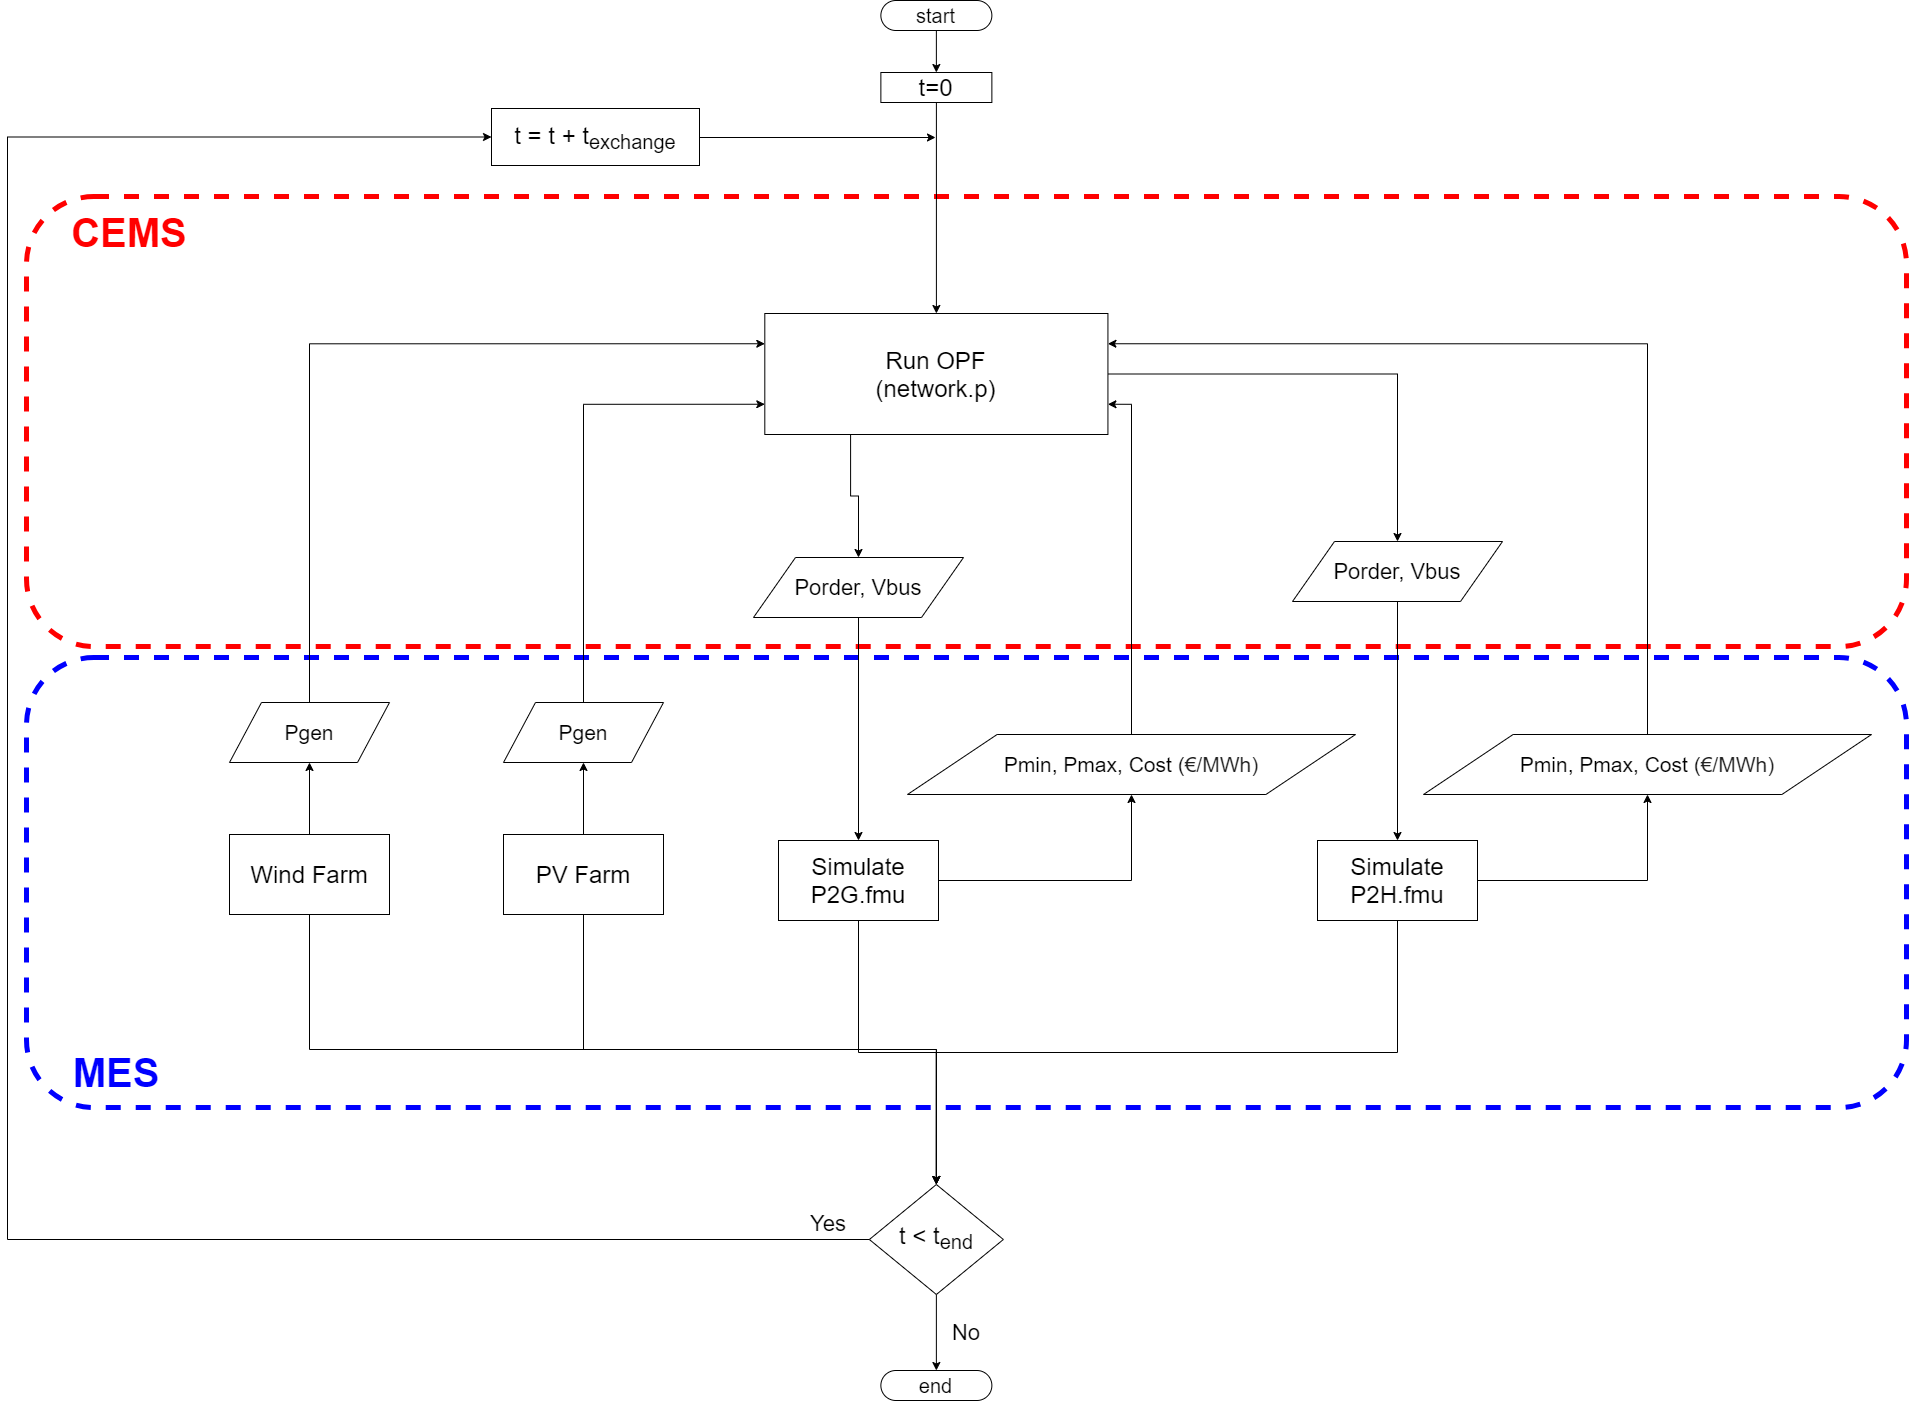

The diagram above was exported from draw.io. Its source (the exported page's mxGraphModel, read from the mxfile embedded in the PNG):
<mxGraphModel dx="3418" dy="1752" grid="0" gridSize="10" guides="1" tooltips="1" connect="1" arrows="1" fold="1" page="0" pageScale="1" pageWidth="827" pageHeight="1169" math="0" shadow="0">
  <root>
    <mxCell id="WIyWlLk6GJQsqaUBKTNV-0" />
    <mxCell id="WIyWlLk6GJQsqaUBKTNV-1" parent="WIyWlLk6GJQsqaUBKTNV-0" />
    <mxCell id="ABgxP5UdEPmgrtqfbq2U-150" value="" style="rounded=1;whiteSpace=wrap;html=1;fillOpacity=21;strokeOpacity=100;dashed=1;strokeWidth=5;overflow=hidden;strokeColor=#FF0000;gradientColor=none;imageAspect=1;" parent="WIyWlLk6GJQsqaUBKTNV-1" vertex="1">
      <mxGeometry x="-506.00000000000017" y="-32" width="1880" height="450" as="geometry" />
    </mxCell>
    <mxCell id="ABgxP5UdEPmgrtqfbq2U-156" value="" style="rounded=1;whiteSpace=wrap;html=1;fillOpacity=21;strokeOpacity=100;dashed=1;strokeWidth=5;overflow=hidden;strokeColor=#0000FF;" parent="WIyWlLk6GJQsqaUBKTNV-1" vertex="1">
      <mxGeometry x="-506" y="429" width="1880" height="450" as="geometry" />
    </mxCell>
    <mxCell id="ABgxP5UdEPmgrtqfbq2U-84" style="edgeStyle=orthogonalEdgeStyle;rounded=0;orthogonalLoop=1;jettySize=auto;html=1;exitX=0;exitY=0.5;exitDx=0;exitDy=0;entryX=0;entryY=0.5;entryDx=0;entryDy=0;labelBackgroundColor=#ffffff;strokeColor=#000000;align=right;" parent="WIyWlLk6GJQsqaUBKTNV-1" source="WIyWlLk6GJQsqaUBKTNV-6" target="ABgxP5UdEPmgrtqfbq2U-0" edge="1">
      <mxGeometry relative="1" as="geometry">
        <Array as="points">
          <mxPoint x="-525" y="1011" />
          <mxPoint x="-525" y="-91" />
        </Array>
      </mxGeometry>
    </mxCell>
    <mxCell id="ABgxP5UdEPmgrtqfbq2U-141" value="" style="edgeStyle=orthogonalEdgeStyle;rounded=0;orthogonalLoop=1;jettySize=auto;html=1;labelBackgroundColor=#ffffff;strokeColor=#000000;align=right;entryX=0.5;entryY=0;entryDx=0;entryDy=0;" parent="WIyWlLk6GJQsqaUBKTNV-1" source="WIyWlLk6GJQsqaUBKTNV-6" target="cK0uWOymKPiKbY-e0CiQ-11" edge="1">
      <mxGeometry relative="1" as="geometry">
        <mxPoint x="378.9999999999999" y="1140" as="targetPoint" />
      </mxGeometry>
    </mxCell>
    <mxCell id="WIyWlLk6GJQsqaUBKTNV-6" value="&lt;font style=&quot;font-size: 24px&quot;&gt;t &amp;lt; t&lt;sub&gt;end&lt;/sub&gt;&lt;/font&gt;" style="rhombus;whiteSpace=wrap;html=1;shadow=0;fontFamily=Helvetica;fontSize=12;align=center;strokeWidth=1;spacing=6;spacingTop=-4;" parent="WIyWlLk6GJQsqaUBKTNV-1" vertex="1">
      <mxGeometry x="336.8700000000003" y="956" width="134" height="110" as="geometry" />
    </mxCell>
    <mxCell id="FxuWH9Nk4taiAaQSInAK-10" style="edgeStyle=orthogonalEdgeStyle;rounded=0;orthogonalLoop=1;jettySize=auto;html=1;exitX=1;exitY=0.5;exitDx=0;exitDy=0;" parent="WIyWlLk6GJQsqaUBKTNV-1" source="ABgxP5UdEPmgrtqfbq2U-0" edge="1">
      <mxGeometry relative="1" as="geometry">
        <mxPoint x="403" y="-91" as="targetPoint" />
        <Array as="points">
          <mxPoint x="403" y="-91" />
        </Array>
      </mxGeometry>
    </mxCell>
    <mxCell id="ABgxP5UdEPmgrtqfbq2U-0" value="&lt;font style=&quot;font-size: 24px&quot;&gt;t = t + t&lt;sub&gt;exchange&lt;/sub&gt;&lt;/font&gt;" style="rounded=0;whiteSpace=wrap;html=1;" parent="WIyWlLk6GJQsqaUBKTNV-1" vertex="1">
      <mxGeometry x="-41" y="-120" width="208" height="57" as="geometry" />
    </mxCell>
    <mxCell id="ABgxP5UdEPmgrtqfbq2U-136" style="edgeStyle=orthogonalEdgeStyle;rounded=0;orthogonalLoop=1;jettySize=auto;html=1;exitX=0.5;exitY=0;exitDx=0;exitDy=0;entryX=1;entryY=0.75;entryDx=0;entryDy=0;labelBackgroundColor=#ffffff;strokeColor=#000000;align=right;" parent="WIyWlLk6GJQsqaUBKTNV-1" source="ABgxP5UdEPmgrtqfbq2U-3" target="ABgxP5UdEPmgrtqfbq2U-14" edge="1">
      <mxGeometry relative="1" as="geometry" />
    </mxCell>
    <mxCell id="ABgxP5UdEPmgrtqfbq2U-3" value="&lt;span style=&quot;font-size: 21px&quot;&gt;Pmin, Pmax, Cost&amp;nbsp;&lt;/span&gt;&lt;font style=&quot;font-size: 21px&quot;&gt;(&lt;span style=&quot;color: rgb(34 , 34 , 34) ; font-family: &amp;#34;arial&amp;#34; , sans-serif ; text-align: left&quot;&gt;&lt;font style=&quot;font-size: 21px&quot;&gt;€/MWh)&lt;/font&gt;&lt;/span&gt;&lt;/font&gt;&lt;span style=&quot;font-size: 21px&quot;&gt;&lt;br&gt;&lt;/span&gt;" style="shape=parallelogram;perimeter=parallelogramPerimeter;whiteSpace=wrap;html=1;" parent="WIyWlLk6GJQsqaUBKTNV-1" vertex="1">
      <mxGeometry x="375" y="506.00000000000006" width="448" height="60" as="geometry" />
    </mxCell>
    <mxCell id="ABgxP5UdEPmgrtqfbq2U-80" style="edgeStyle=orthogonalEdgeStyle;rounded=0;orthogonalLoop=1;jettySize=auto;html=1;exitX=1;exitY=0.5;exitDx=0;exitDy=0;entryX=0.5;entryY=0;entryDx=0;entryDy=0;labelBackgroundColor=#ffffff;strokeColor=#000000;align=right;" parent="WIyWlLk6GJQsqaUBKTNV-1" source="ABgxP5UdEPmgrtqfbq2U-14" target="ABgxP5UdEPmgrtqfbq2U-18" edge="1">
      <mxGeometry relative="1" as="geometry" />
    </mxCell>
    <mxCell id="yK72BJI-cGhrdZF7GUpz-9" style="edgeStyle=orthogonalEdgeStyle;rounded=0;orthogonalLoop=1;jettySize=auto;html=1;exitX=0.25;exitY=1;exitDx=0;exitDy=0;entryX=0.5;entryY=0;entryDx=0;entryDy=0;" edge="1" parent="WIyWlLk6GJQsqaUBKTNV-1" source="ABgxP5UdEPmgrtqfbq2U-14" target="ABgxP5UdEPmgrtqfbq2U-17">
      <mxGeometry relative="1" as="geometry" />
    </mxCell>
    <mxCell id="ABgxP5UdEPmgrtqfbq2U-14" value="&lt;font style=&quot;font-size: 24px&quot;&gt;Run OPF&lt;br&gt;(network.p)&lt;/font&gt;" style="rounded=0;whiteSpace=wrap;html=1;" parent="WIyWlLk6GJQsqaUBKTNV-1" vertex="1">
      <mxGeometry x="232.31000000000031" y="85" width="343.12" height="121" as="geometry" />
    </mxCell>
    <mxCell id="ABgxP5UdEPmgrtqfbq2U-73" value="" style="edgeStyle=orthogonalEdgeStyle;rounded=0;orthogonalLoop=1;jettySize=auto;html=1;labelBackgroundColor=#ffffff;strokeColor=#000000;align=right;" parent="WIyWlLk6GJQsqaUBKTNV-1" source="ABgxP5UdEPmgrtqfbq2U-15" target="ABgxP5UdEPmgrtqfbq2U-14" edge="1">
      <mxGeometry relative="1" as="geometry" />
    </mxCell>
    <mxCell id="ABgxP5UdEPmgrtqfbq2U-15" value="&lt;font style=&quot;font-size: 24px&quot;&gt;t=0&lt;/font&gt;" style="rounded=0;whiteSpace=wrap;html=1;" parent="WIyWlLk6GJQsqaUBKTNV-1" vertex="1">
      <mxGeometry x="348.37000000000035" y="-156" width="111" height="30" as="geometry" />
    </mxCell>
    <mxCell id="ABgxP5UdEPmgrtqfbq2U-132" style="edgeStyle=orthogonalEdgeStyle;rounded=0;orthogonalLoop=1;jettySize=auto;html=1;exitX=0.5;exitY=1;exitDx=0;exitDy=0;entryX=0.5;entryY=0;entryDx=0;entryDy=0;labelBackgroundColor=#ffffff;strokeColor=#000000;align=right;" parent="WIyWlLk6GJQsqaUBKTNV-1" source="ABgxP5UdEPmgrtqfbq2U-17" target="ABgxP5UdEPmgrtqfbq2U-22" edge="1">
      <mxGeometry relative="1" as="geometry" />
    </mxCell>
    <mxCell id="ABgxP5UdEPmgrtqfbq2U-17" value="&lt;font style=&quot;font-size: 22px&quot;&gt;Porder, Vbus&lt;/font&gt;" style="shape=parallelogram;perimeter=parallelogramPerimeter;whiteSpace=wrap;html=1;" parent="WIyWlLk6GJQsqaUBKTNV-1" vertex="1">
      <mxGeometry x="221" y="329" width="210" height="60" as="geometry" />
    </mxCell>
    <mxCell id="ABgxP5UdEPmgrtqfbq2U-131" style="edgeStyle=orthogonalEdgeStyle;rounded=0;orthogonalLoop=1;jettySize=auto;html=1;exitX=0.5;exitY=1;exitDx=0;exitDy=0;entryX=0.5;entryY=0;entryDx=0;entryDy=0;labelBackgroundColor=#ffffff;strokeColor=#000000;align=right;" parent="WIyWlLk6GJQsqaUBKTNV-1" source="ABgxP5UdEPmgrtqfbq2U-18" target="ABgxP5UdEPmgrtqfbq2U-21" edge="1">
      <mxGeometry relative="1" as="geometry" />
    </mxCell>
    <mxCell id="ABgxP5UdEPmgrtqfbq2U-18" value="&lt;font style=&quot;font-size: 22px&quot;&gt;Porder, Vbus&lt;/font&gt;" style="shape=parallelogram;perimeter=parallelogramPerimeter;whiteSpace=wrap;html=1;" parent="WIyWlLk6GJQsqaUBKTNV-1" vertex="1">
      <mxGeometry x="760" y="313" width="210" height="60" as="geometry" />
    </mxCell>
    <mxCell id="FxuWH9Nk4taiAaQSInAK-5" style="edgeStyle=orthogonalEdgeStyle;rounded=0;orthogonalLoop=1;jettySize=auto;html=1;exitX=0.5;exitY=1;exitDx=0;exitDy=0;entryX=0.5;entryY=0;entryDx=0;entryDy=0;" parent="WIyWlLk6GJQsqaUBKTNV-1" source="ABgxP5UdEPmgrtqfbq2U-19" target="WIyWlLk6GJQsqaUBKTNV-6" edge="1">
      <mxGeometry relative="1" as="geometry" />
    </mxCell>
    <mxCell id="yK72BJI-cGhrdZF7GUpz-2" style="edgeStyle=orthogonalEdgeStyle;rounded=0;orthogonalLoop=1;jettySize=auto;html=1;exitX=0.5;exitY=0;exitDx=0;exitDy=0;entryX=0.5;entryY=1;entryDx=0;entryDy=0;" edge="1" parent="WIyWlLk6GJQsqaUBKTNV-1" source="ABgxP5UdEPmgrtqfbq2U-19" target="yK72BJI-cGhrdZF7GUpz-1">
      <mxGeometry relative="1" as="geometry" />
    </mxCell>
    <mxCell id="ABgxP5UdEPmgrtqfbq2U-19" value="&lt;font style=&quot;font-size: 24px&quot;&gt;Wind Farm&lt;/font&gt;" style="rounded=0;whiteSpace=wrap;html=1;aspect=fixed;" parent="WIyWlLk6GJQsqaUBKTNV-1" vertex="1">
      <mxGeometry x="-302.99999999999966" y="606" width="160" height="80" as="geometry" />
    </mxCell>
    <mxCell id="FxuWH9Nk4taiAaQSInAK-9" style="edgeStyle=orthogonalEdgeStyle;rounded=0;orthogonalLoop=1;jettySize=auto;html=1;exitX=0.5;exitY=1;exitDx=0;exitDy=0;entryX=0.5;entryY=0;entryDx=0;entryDy=0;" parent="WIyWlLk6GJQsqaUBKTNV-1" source="ABgxP5UdEPmgrtqfbq2U-21" target="WIyWlLk6GJQsqaUBKTNV-6" edge="1">
      <mxGeometry relative="1" as="geometry">
        <Array as="points">
          <mxPoint x="865" y="824" />
          <mxPoint x="404" y="824" />
        </Array>
      </mxGeometry>
    </mxCell>
    <mxCell id="yK72BJI-cGhrdZF7GUpz-6" style="edgeStyle=orthogonalEdgeStyle;rounded=0;orthogonalLoop=1;jettySize=auto;html=1;exitX=1;exitY=0.5;exitDx=0;exitDy=0;entryX=0.5;entryY=1;entryDx=0;entryDy=0;" edge="1" parent="WIyWlLk6GJQsqaUBKTNV-1" source="ABgxP5UdEPmgrtqfbq2U-21" target="yK72BJI-cGhrdZF7GUpz-5">
      <mxGeometry relative="1" as="geometry" />
    </mxCell>
    <mxCell id="ABgxP5UdEPmgrtqfbq2U-21" value="&lt;font style=&quot;font-size: 24px&quot;&gt;Simulate P2H.fmu&lt;/font&gt;" style="rounded=0;whiteSpace=wrap;html=1;aspect=fixed;" parent="WIyWlLk6GJQsqaUBKTNV-1" vertex="1">
      <mxGeometry x="784.9999999999994" y="612" width="160" height="80" as="geometry" />
    </mxCell>
    <mxCell id="FxuWH9Nk4taiAaQSInAK-18" style="edgeStyle=orthogonalEdgeStyle;rounded=0;orthogonalLoop=1;jettySize=auto;html=1;exitX=1;exitY=0.5;exitDx=0;exitDy=0;entryX=0.5;entryY=1;entryDx=0;entryDy=0;" parent="WIyWlLk6GJQsqaUBKTNV-1" source="ABgxP5UdEPmgrtqfbq2U-22" target="ABgxP5UdEPmgrtqfbq2U-3" edge="1">
      <mxGeometry relative="1" as="geometry" />
    </mxCell>
    <mxCell id="yK72BJI-cGhrdZF7GUpz-10" style="edgeStyle=orthogonalEdgeStyle;rounded=0;orthogonalLoop=1;jettySize=auto;html=1;exitX=0.5;exitY=1;exitDx=0;exitDy=0;entryX=0.5;entryY=0;entryDx=0;entryDy=0;" edge="1" parent="WIyWlLk6GJQsqaUBKTNV-1" source="ABgxP5UdEPmgrtqfbq2U-22" target="WIyWlLk6GJQsqaUBKTNV-6">
      <mxGeometry relative="1" as="geometry" />
    </mxCell>
    <mxCell id="ABgxP5UdEPmgrtqfbq2U-22" value="&lt;font style=&quot;font-size: 24px&quot;&gt;Simulate P2G.fmu&lt;/font&gt;" style="rounded=0;whiteSpace=wrap;html=1;aspect=fixed;" parent="WIyWlLk6GJQsqaUBKTNV-1" vertex="1">
      <mxGeometry x="246.0000000000001" y="612" width="160" height="80" as="geometry" />
    </mxCell>
    <mxCell id="FxuWH9Nk4taiAaQSInAK-6" style="edgeStyle=orthogonalEdgeStyle;rounded=0;orthogonalLoop=1;jettySize=auto;html=1;exitX=0.5;exitY=1;exitDx=0;exitDy=0;entryX=0.5;entryY=0;entryDx=0;entryDy=0;" parent="WIyWlLk6GJQsqaUBKTNV-1" source="ABgxP5UdEPmgrtqfbq2U-23" target="WIyWlLk6GJQsqaUBKTNV-6" edge="1">
      <mxGeometry relative="1" as="geometry" />
    </mxCell>
    <mxCell id="yK72BJI-cGhrdZF7GUpz-0" style="edgeStyle=orthogonalEdgeStyle;rounded=0;orthogonalLoop=1;jettySize=auto;html=1;exitX=0.5;exitY=0;exitDx=0;exitDy=0;entryX=0.5;entryY=1;entryDx=0;entryDy=0;" edge="1" parent="WIyWlLk6GJQsqaUBKTNV-1" source="ABgxP5UdEPmgrtqfbq2U-23" target="FxuWH9Nk4taiAaQSInAK-16">
      <mxGeometry relative="1" as="geometry" />
    </mxCell>
    <mxCell id="ABgxP5UdEPmgrtqfbq2U-23" value="&lt;font style=&quot;font-size: 24px&quot;&gt;PV Farm&lt;/font&gt;" style="rounded=0;whiteSpace=wrap;html=1;aspect=fixed;" parent="WIyWlLk6GJQsqaUBKTNV-1" vertex="1">
      <mxGeometry x="-29.00000000000061" y="606" width="160" height="80" as="geometry" />
    </mxCell>
    <mxCell id="ABgxP5UdEPmgrtqfbq2U-67" value="&lt;font style=&quot;font-size: 22px&quot;&gt;Yes&lt;/font&gt;" style="text;html=1;strokeColor=none;fillColor=none;align=center;verticalAlign=middle;whiteSpace=wrap;rounded=0;" parent="WIyWlLk6GJQsqaUBKTNV-1" vertex="1">
      <mxGeometry x="265.99999999999994" y="980" width="60" height="30" as="geometry" />
    </mxCell>
    <mxCell id="ABgxP5UdEPmgrtqfbq2U-69" value="&lt;font style=&quot;font-size: 22px&quot;&gt;No&lt;/font&gt;" style="text;html=1;strokeColor=none;fillColor=none;align=center;verticalAlign=middle;whiteSpace=wrap;rounded=0;" parent="WIyWlLk6GJQsqaUBKTNV-1" vertex="1">
      <mxGeometry x="403.8700000000004" y="1089" width="60" height="30" as="geometry" />
    </mxCell>
    <mxCell id="ABgxP5UdEPmgrtqfbq2U-152" value="&lt;font color=&quot;#ff0000&quot; size=&quot;1&quot;&gt;&lt;b style=&quot;font-size: 40px&quot;&gt;CEMS&lt;/b&gt;&lt;/font&gt;" style="text;html=1;strokeColor=none;fillColor=none;align=center;verticalAlign=middle;whiteSpace=wrap;rounded=0;" parent="WIyWlLk6GJQsqaUBKTNV-1" vertex="1">
      <mxGeometry x="-478" y="-26" width="150" height="60" as="geometry" />
    </mxCell>
    <mxCell id="ABgxP5UdEPmgrtqfbq2U-157" value="&lt;font size=&quot;1&quot; color=&quot;#0000ff&quot;&gt;&lt;b style=&quot;font-size: 40px&quot;&gt;MES&lt;/b&gt;&lt;/font&gt;" style="text;html=1;strokeColor=none;fillColor=none;align=center;verticalAlign=middle;whiteSpace=wrap;rounded=0;" parent="WIyWlLk6GJQsqaUBKTNV-1" vertex="1">
      <mxGeometry x="-491.13" y="814" width="150" height="60" as="geometry" />
    </mxCell>
    <mxCell id="cK0uWOymKPiKbY-e0CiQ-10" style="edgeStyle=orthogonalEdgeStyle;rounded=0;orthogonalLoop=1;jettySize=auto;html=1;exitX=0.5;exitY=1;exitDx=0;exitDy=0;entryX=0.5;entryY=0;entryDx=0;entryDy=0;" parent="WIyWlLk6GJQsqaUBKTNV-1" source="cK0uWOymKPiKbY-e0CiQ-6" target="ABgxP5UdEPmgrtqfbq2U-15" edge="1">
      <mxGeometry relative="1" as="geometry" />
    </mxCell>
    <mxCell id="cK0uWOymKPiKbY-e0CiQ-6" value="&lt;font style=&quot;font-size: 20px&quot;&gt;start&lt;/font&gt;" style="whiteSpace=wrap;html=1;rounded=1;arcSize=50;align=center;" parent="WIyWlLk6GJQsqaUBKTNV-1" vertex="1">
      <mxGeometry x="348.37" y="-228" width="111" height="30" as="geometry" />
    </mxCell>
    <mxCell id="cK0uWOymKPiKbY-e0CiQ-11" value="&lt;font style=&quot;font-size: 20px&quot;&gt;end&lt;/font&gt;" style="whiteSpace=wrap;html=1;rounded=1;arcSize=50;align=center;" parent="WIyWlLk6GJQsqaUBKTNV-1" vertex="1">
      <mxGeometry x="348.37000000000063" y="1142" width="111" height="30" as="geometry" />
    </mxCell>
    <mxCell id="FxuWH9Nk4taiAaQSInAK-20" style="edgeStyle=orthogonalEdgeStyle;rounded=0;orthogonalLoop=1;jettySize=auto;html=1;exitX=0.5;exitY=0;exitDx=0;exitDy=0;entryX=0;entryY=0.75;entryDx=0;entryDy=0;" parent="WIyWlLk6GJQsqaUBKTNV-1" source="FxuWH9Nk4taiAaQSInAK-16" target="ABgxP5UdEPmgrtqfbq2U-14" edge="1">
      <mxGeometry relative="1" as="geometry" />
    </mxCell>
    <mxCell id="FxuWH9Nk4taiAaQSInAK-16" value="&lt;span style=&quot;font-size: 21px&quot;&gt;Pgen&lt;/span&gt;" style="shape=parallelogram;perimeter=parallelogramPerimeter;whiteSpace=wrap;html=1;" parent="WIyWlLk6GJQsqaUBKTNV-1" vertex="1">
      <mxGeometry x="-29" y="474" width="160" height="60" as="geometry" />
    </mxCell>
    <mxCell id="yK72BJI-cGhrdZF7GUpz-3" style="edgeStyle=orthogonalEdgeStyle;rounded=0;orthogonalLoop=1;jettySize=auto;html=1;exitX=0.5;exitY=0;exitDx=0;exitDy=0;entryX=0;entryY=0.25;entryDx=0;entryDy=0;" edge="1" parent="WIyWlLk6GJQsqaUBKTNV-1" source="yK72BJI-cGhrdZF7GUpz-1" target="ABgxP5UdEPmgrtqfbq2U-14">
      <mxGeometry relative="1" as="geometry" />
    </mxCell>
    <mxCell id="yK72BJI-cGhrdZF7GUpz-1" value="&lt;span style=&quot;font-size: 21px&quot;&gt;Pgen&lt;/span&gt;" style="shape=parallelogram;perimeter=parallelogramPerimeter;whiteSpace=wrap;html=1;" vertex="1" parent="WIyWlLk6GJQsqaUBKTNV-1">
      <mxGeometry x="-303" y="474" width="160" height="60" as="geometry" />
    </mxCell>
    <mxCell id="yK72BJI-cGhrdZF7GUpz-7" style="edgeStyle=orthogonalEdgeStyle;rounded=0;orthogonalLoop=1;jettySize=auto;html=1;exitX=0.5;exitY=0;exitDx=0;exitDy=0;entryX=1;entryY=0.25;entryDx=0;entryDy=0;" edge="1" parent="WIyWlLk6GJQsqaUBKTNV-1" source="yK72BJI-cGhrdZF7GUpz-5" target="ABgxP5UdEPmgrtqfbq2U-14">
      <mxGeometry relative="1" as="geometry" />
    </mxCell>
    <mxCell id="yK72BJI-cGhrdZF7GUpz-5" value="&lt;span style=&quot;font-size: 21px&quot;&gt;Pmin, Pmax, Cost&amp;nbsp;&lt;/span&gt;&lt;font style=&quot;font-size: 21px&quot;&gt;(&lt;span style=&quot;color: rgb(34 , 34 , 34) ; font-family: &amp;#34;arial&amp;#34; , sans-serif ; text-align: left&quot;&gt;&lt;font style=&quot;font-size: 21px&quot;&gt;€/MWh)&lt;/font&gt;&lt;/span&gt;&lt;/font&gt;&lt;span style=&quot;font-size: 21px&quot;&gt;&lt;br&gt;&lt;/span&gt;" style="shape=parallelogram;perimeter=parallelogramPerimeter;whiteSpace=wrap;html=1;" vertex="1" parent="WIyWlLk6GJQsqaUBKTNV-1">
      <mxGeometry x="891" y="506" width="448" height="60" as="geometry" />
    </mxCell>
  </root>
</mxGraphModel>